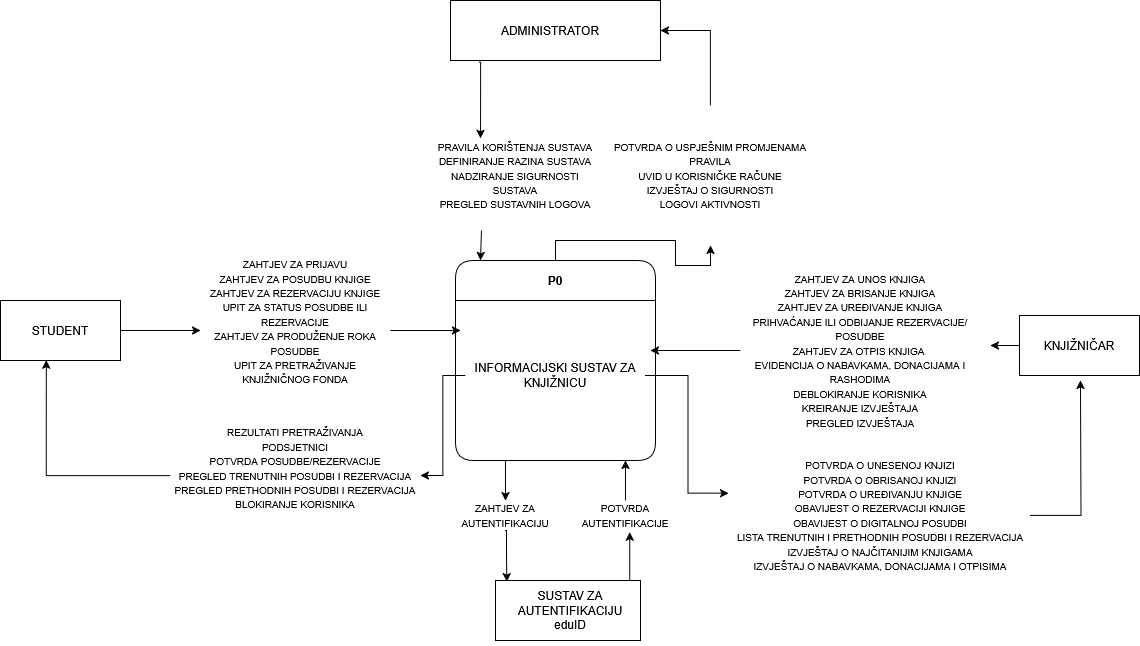

The diagram above was exported from draw.io. Its source (the exported page's mxGraphModel, read from the mxfile embedded in the PNG):
<mxGraphModel dx="1277" dy="777" grid="1" gridSize="10" guides="1" tooltips="1" connect="1" arrows="1" fold="1" page="1" pageScale="1" pageWidth="1169" pageHeight="827" background="#FFFFFF" math="0" shadow="0">
  <root>
    <mxCell id="0" />
    <mxCell id="1" parent="0" />
    <mxCell id="kL_x-0JnZHSc9lDSm8lQ-7" value="" style="rounded=0;whiteSpace=wrap;html=1;" parent="1" vertex="1">
      <mxGeometry x="525" y="600" width="145" height="60" as="geometry" />
    </mxCell>
    <mxCell id="QFwVtOsZBUh-7Sgdq_jM-11" style="edgeStyle=orthogonalEdgeStyle;rounded=0;orthogonalLoop=1;jettySize=auto;html=1;" parent="1" source="kL_x-0JnZHSc9lDSm8lQ-8" edge="1">
      <mxGeometry relative="1" as="geometry">
        <mxPoint x="1020" y="365" as="targetPoint" />
      </mxGeometry>
    </mxCell>
    <mxCell id="kL_x-0JnZHSc9lDSm8lQ-8" value="" style="rounded=0;whiteSpace=wrap;html=1;" parent="1" vertex="1">
      <mxGeometry x="1049" y="335" width="120" height="60" as="geometry" />
    </mxCell>
    <mxCell id="QFwVtOsZBUh-7Sgdq_jM-20" style="edgeStyle=orthogonalEdgeStyle;rounded=0;orthogonalLoop=1;jettySize=auto;html=1;entryX=0.294;entryY=-0.019;entryDx=0;entryDy=0;entryPerimeter=0;exitX=0.134;exitY=1.028;exitDx=0;exitDy=0;exitPerimeter=0;" parent="1" source="kL_x-0JnZHSc9lDSm8lQ-9" edge="1">
      <mxGeometry relative="1" as="geometry">
        <mxPoint x="509.98" y="157.91000000000003" as="targetPoint" />
        <mxPoint x="510" y="100" as="sourcePoint" />
        <Array as="points">
          <mxPoint x="510" y="82" />
        </Array>
      </mxGeometry>
    </mxCell>
    <mxCell id="kL_x-0JnZHSc9lDSm8lQ-9" value="" style="rounded=0;whiteSpace=wrap;html=1;" parent="1" vertex="1">
      <mxGeometry x="480" y="20" width="210" height="60" as="geometry" />
    </mxCell>
    <mxCell id="kL_x-0JnZHSc9lDSm8lQ-74" style="edgeStyle=orthogonalEdgeStyle;rounded=0;orthogonalLoop=1;jettySize=auto;html=1;exitX=0.25;exitY=1;exitDx=0;exitDy=0;entryX=0.5;entryY=0;entryDx=0;entryDy=0;" parent="1" source="kL_x-0JnZHSc9lDSm8lQ-19" target="kL_x-0JnZHSc9lDSm8lQ-73" edge="1">
      <mxGeometry relative="1" as="geometry" />
    </mxCell>
    <mxCell id="QFwVtOsZBUh-7Sgdq_jM-25" style="edgeStyle=orthogonalEdgeStyle;rounded=0;orthogonalLoop=1;jettySize=auto;html=1;entryX=0.5;entryY=1;entryDx=0;entryDy=0;" parent="1" source="kL_x-0JnZHSc9lDSm8lQ-19" target="QFwVtOsZBUh-7Sgdq_jM-22" edge="1">
      <mxGeometry relative="1" as="geometry" />
    </mxCell>
    <mxCell id="kL_x-0JnZHSc9lDSm8lQ-19" value="P0" style="swimlane;whiteSpace=wrap;html=1;rounded=1;startSize=40;" parent="1" vertex="1">
      <mxGeometry x="485" y="280" width="200" height="200" as="geometry" />
    </mxCell>
    <mxCell id="kL_x-0JnZHSc9lDSm8lQ-20" value="INFORMACIJSKI SUSTAV ZA KNJIŽNICU" style="text;html=1;align=center;verticalAlign=middle;whiteSpace=wrap;rounded=0;" parent="kL_x-0JnZHSc9lDSm8lQ-19" vertex="1">
      <mxGeometry x="10" y="60" width="180" height="110" as="geometry" />
    </mxCell>
    <mxCell id="kL_x-0JnZHSc9lDSm8lQ-22" value="KNJIŽNIČAR" style="text;html=1;align=center;verticalAlign=middle;whiteSpace=wrap;rounded=0;fillColor=none;" parent="1" vertex="1">
      <mxGeometry x="1079" y="350" width="60" height="30" as="geometry" />
    </mxCell>
    <mxCell id="kL_x-0JnZHSc9lDSm8lQ-23" value="&lt;span data-darkreader-inline-color=&quot;&quot; style=&quot;color: rgb(0, 0, 0); --darkreader-inline-color: var(--darkreader-text-000000, #e8e6e3);&quot;&gt;SUSTAV ZA AUTENTIFIKACIJU eduID&lt;/span&gt;" style="text;html=1;align=center;verticalAlign=middle;whiteSpace=wrap;rounded=0;" parent="1" vertex="1">
      <mxGeometry x="570" y="615" width="60" height="30" as="geometry" />
    </mxCell>
    <mxCell id="kL_x-0JnZHSc9lDSm8lQ-24" value="&lt;span data-darkreader-inline-color=&quot;&quot; style=&quot;color: rgb(0, 0, 0); --darkreader-inline-color: var(--darkreader-text-000000, #e8e6e3);&quot;&gt;ADMINISTRATOR&lt;/span&gt;" style="text;html=1;align=center;verticalAlign=middle;whiteSpace=wrap;rounded=0;" parent="1" vertex="1">
      <mxGeometry x="550" y="35" width="60" height="30" as="geometry" />
    </mxCell>
    <mxCell id="kL_x-0JnZHSc9lDSm8lQ-66" style="edgeStyle=orthogonalEdgeStyle;rounded=0;orthogonalLoop=1;jettySize=auto;html=1;" parent="1" edge="1">
      <mxGeometry relative="1" as="geometry">
        <mxPoint x="490" y="350" as="targetPoint" />
        <mxPoint x="419.9999999999999" y="350" as="sourcePoint" />
      </mxGeometry>
    </mxCell>
    <mxCell id="kL_x-0JnZHSc9lDSm8lQ-57" value="&lt;div&gt;&lt;font style=&quot;font-size: 10px;&quot;&gt;ZAHTJEV ZA &lt;font&gt;PRIJAVU&lt;/font&gt;&lt;/font&gt;&lt;/div&gt;&lt;div&gt;&lt;font style=&quot;font-size: 10px;&quot;&gt;ZAHTJEV ZA POSUDBU KNJIGE&lt;/font&gt;&lt;/div&gt;&lt;div&gt;&lt;font style=&quot;font-size: 10px;&quot;&gt;ZAHTJEV ZA REZERVACIJU KNJIGE&lt;/font&gt;&lt;/div&gt;&lt;div&gt;&lt;font style=&quot;font-size: 10px;&quot;&gt;UPIT ZA STATUS POSUDBE ILI REZERVACIJE&lt;/font&gt;&lt;/div&gt;&lt;div&gt;&lt;font style=&quot;font-size: 10px;&quot;&gt;ZAHTJEV ZA PRODUŽENJE ROKA POSUDBE&lt;/font&gt;&lt;/div&gt;&lt;div&gt;&lt;font style=&quot;font-size: 10px;&quot;&gt;UPIT ZA PRETRAŽIVANJE KNJIŽNIČNOG FONDA&lt;/font&gt;&lt;/div&gt;&lt;div&gt;&lt;font style=&quot;font-size: 10px;&quot;&gt;&lt;br&gt;&lt;/font&gt;&lt;/div&gt;&lt;div&gt;&lt;font style=&quot;font-size: 10px;&quot;&gt;&lt;br&gt;&lt;br&gt;&lt;br&gt;&lt;/font&gt;&lt;/div&gt;" style="text;html=1;align=center;verticalAlign=middle;whiteSpace=wrap;rounded=0;" parent="1" vertex="1">
      <mxGeometry x="230" y="240" width="190" height="260" as="geometry" />
    </mxCell>
    <mxCell id="kL_x-0JnZHSc9lDSm8lQ-73" value="&lt;font style=&quot;font-size: 10px;&quot;&gt;ZAHTJEV ZA AUTENTIFIKACIJU&lt;/font&gt;" style="text;html=1;align=center;verticalAlign=middle;whiteSpace=wrap;rounded=0;" parent="1" vertex="1">
      <mxGeometry x="500" y="520" width="70" height="30" as="geometry" />
    </mxCell>
    <mxCell id="kL_x-0JnZHSc9lDSm8lQ-75" style="edgeStyle=orthogonalEdgeStyle;rounded=0;orthogonalLoop=1;jettySize=auto;html=1;exitX=0.5;exitY=1;exitDx=0;exitDy=0;entryX=0.078;entryY=0.019;entryDx=0;entryDy=0;entryPerimeter=0;" parent="1" source="kL_x-0JnZHSc9lDSm8lQ-73" target="kL_x-0JnZHSc9lDSm8lQ-7" edge="1">
      <mxGeometry relative="1" as="geometry">
        <Array as="points">
          <mxPoint x="536" y="550" />
          <mxPoint x="536" y="575" />
          <mxPoint x="536" y="575" />
        </Array>
      </mxGeometry>
    </mxCell>
    <mxCell id="kL_x-0JnZHSc9lDSm8lQ-81" style="edgeStyle=orthogonalEdgeStyle;rounded=0;orthogonalLoop=1;jettySize=auto;html=1;" parent="1" source="kL_x-0JnZHSc9lDSm8lQ-77" edge="1">
      <mxGeometry relative="1" as="geometry">
        <mxPoint x="655" y="480" as="targetPoint" />
      </mxGeometry>
    </mxCell>
    <mxCell id="kL_x-0JnZHSc9lDSm8lQ-77" value="&lt;font style=&quot;font-size: 10px;&quot;&gt;POTVRDA AUTENTIFIKACIJE&lt;/font&gt;" style="text;html=1;align=center;verticalAlign=middle;whiteSpace=wrap;rounded=0;" parent="1" vertex="1">
      <mxGeometry x="625" y="520" width="60" height="30" as="geometry" />
    </mxCell>
    <mxCell id="kL_x-0JnZHSc9lDSm8lQ-80" style="edgeStyle=orthogonalEdgeStyle;rounded=0;orthogonalLoop=1;jettySize=auto;html=1;entryX=0.571;entryY=1.057;entryDx=0;entryDy=0;entryPerimeter=0;" parent="1" source="kL_x-0JnZHSc9lDSm8lQ-7" target="kL_x-0JnZHSc9lDSm8lQ-77" edge="1">
      <mxGeometry relative="1" as="geometry">
        <Array as="points">
          <mxPoint x="659" y="575" />
        </Array>
      </mxGeometry>
    </mxCell>
    <mxCell id="QFwVtOsZBUh-7Sgdq_jM-3" value="&lt;div&gt;&lt;font style=&quot;font-size: 10px;&quot;&gt;REZULTATI PRETRAŽIVANJA&lt;/font&gt;&lt;/div&gt;&lt;div&gt;&lt;font style=&quot;font-size: 10px;&quot;&gt;PODSJETNICI&lt;/font&gt;&lt;/div&gt;&lt;div&gt;&lt;font style=&quot;font-size: 10px;&quot;&gt;POTVRDA POSUDBE/REZERVACIJE&lt;/font&gt;&lt;/div&gt;&lt;div&gt;&lt;font style=&quot;font-size: 10px;&quot;&gt;PREGLED TRENUTNIH POSUDBI I REZERVACIJA&lt;/font&gt;&lt;/div&gt;&lt;div&gt;&lt;font style=&quot;font-size: 10px;&quot;&gt;PREGLED PRETHODNIH POSUDBI I REZERVACIJA&lt;/font&gt;&lt;/div&gt;&lt;div&gt;&lt;font style=&quot;font-size: 10px;&quot;&gt;BLOKIRANJE KORISNIKA&lt;/font&gt;&lt;/div&gt;&lt;div&gt;&lt;font style=&quot;font-size: 10px;&quot;&gt;&lt;br&gt;&lt;/font&gt;&lt;/div&gt;" style="text;html=1;align=center;verticalAlign=middle;whiteSpace=wrap;rounded=0;" parent="1" vertex="1">
      <mxGeometry x="200" y="390" width="250" height="210" as="geometry" />
    </mxCell>
    <mxCell id="QFwVtOsZBUh-7Sgdq_jM-4" style="edgeStyle=orthogonalEdgeStyle;rounded=0;orthogonalLoop=1;jettySize=auto;html=1;" parent="1" source="kL_x-0JnZHSc9lDSm8lQ-20" target="QFwVtOsZBUh-7Sgdq_jM-3" edge="1">
      <mxGeometry relative="1" as="geometry" />
    </mxCell>
    <mxCell id="QFwVtOsZBUh-7Sgdq_jM-12" style="edgeStyle=orthogonalEdgeStyle;rounded=0;orthogonalLoop=1;jettySize=auto;html=1;" parent="1" source="QFwVtOsZBUh-7Sgdq_jM-7" edge="1">
      <mxGeometry relative="1" as="geometry">
        <mxPoint x="680" y="370" as="targetPoint" />
      </mxGeometry>
    </mxCell>
    <mxCell id="QFwVtOsZBUh-7Sgdq_jM-7" value="&lt;div&gt;&lt;font style=&quot;font-size: 10px;&quot;&gt;ZAHTJEV ZA UNOS KNJIGA&lt;/font&gt;&lt;/div&gt;&lt;div&gt;&lt;font style=&quot;font-size: 10px;&quot;&gt;ZAHTJEV ZA BRISANJE KNJIGA&lt;/font&gt;&lt;/div&gt;&lt;div&gt;&lt;font style=&quot;font-size: 10px;&quot;&gt;ZAHTJEV ZA UREĐIVANJE KNJIGA&lt;/font&gt;&lt;/div&gt;&lt;div&gt;&lt;font style=&quot;font-size: 10px;&quot;&gt;PRIHVAĆANJE ILI ODBIJANJE REZERVACIJE/POSUDBE&lt;/font&gt;&lt;/div&gt;&lt;div&gt;&lt;font style=&quot;font-size: 10px;&quot;&gt;ZAHTJEV ZA OTPIS KNJIGA&amp;nbsp;&lt;/font&gt;&lt;/div&gt;&lt;div&gt;&lt;font style=&quot;font-size: 10px;&quot;&gt;EVIDENCIJA O NABAVKAMA, DONACIJAMA I RASHODIMA&lt;/font&gt;&lt;/div&gt;&lt;div&gt;&lt;font style=&quot;font-size: 10px;&quot;&gt;DEBLOKIRANJE KORISNIKA&lt;/font&gt;&lt;/div&gt;&lt;div&gt;&lt;font style=&quot;font-size: 10px;&quot;&gt;KREIRANJE IZVJEŠTAJA&lt;/font&gt;&lt;/div&gt;&lt;div&gt;&lt;font style=&quot;font-size: 10px;&quot;&gt;PREGLED IZVJEŠTAJA&lt;/font&gt;&lt;/div&gt;" style="text;html=1;align=center;verticalAlign=middle;whiteSpace=wrap;rounded=0;" parent="1" vertex="1">
      <mxGeometry x="770" y="240" width="240" height="260" as="geometry" />
    </mxCell>
    <mxCell id="QFwVtOsZBUh-7Sgdq_jM-16" style="edgeStyle=orthogonalEdgeStyle;rounded=0;orthogonalLoop=1;jettySize=auto;html=1;" parent="1" source="QFwVtOsZBUh-7Sgdq_jM-13" edge="1">
      <mxGeometry relative="1" as="geometry">
        <mxPoint x="1110" y="400" as="targetPoint" />
      </mxGeometry>
    </mxCell>
    <mxCell id="QFwVtOsZBUh-7Sgdq_jM-13" value="&lt;div&gt;&lt;font style=&quot;font-size: 10px;&quot;&gt;POTVRDA O UNESENOJ KNJIZI&lt;/font&gt;&lt;/div&gt;&lt;div&gt;&lt;font style=&quot;font-size: 10px;&quot;&gt;POTVRDA O OBRISANOJ KNJIZI&lt;/font&gt;&lt;/div&gt;&lt;div&gt;&lt;font style=&quot;font-size: 10px;&quot;&gt;POTVRDA O UREĐIVANJU KNJIGE&lt;/font&gt;&lt;/div&gt;&lt;div&gt;&lt;font style=&quot;font-size: 10px;&quot;&gt;OBAVIJEST O REZERVACIJI KNJIGE&lt;/font&gt;&lt;/div&gt;&lt;div&gt;&lt;font style=&quot;font-size: 10px;&quot;&gt;OBAVIJEST O DIGITALNOJ POSUDBI&lt;/font&gt;&lt;/div&gt;&lt;div&gt;&lt;font style=&quot;font-size: 10px;&quot;&gt;LISTA TRENUTNIH I PRETHODNIH POSUDBI I REZERVACIJA&lt;/font&gt;&lt;/div&gt;&lt;div&gt;&lt;font style=&quot;font-size: 10px;&quot;&gt;IZVJEŠTAJ O NAJČITANIJIM KNJIGAMA&lt;/font&gt;&lt;/div&gt;&lt;div&gt;&lt;font style=&quot;font-size: 10px;&quot;&gt;IZVJEŠTAJ O NABAVKAMA, DONACIJAMA I OTPISIMA&lt;/font&gt;&lt;/div&gt;" style="text;html=1;align=center;verticalAlign=middle;whiteSpace=wrap;rounded=0;" parent="1" vertex="1">
      <mxGeometry x="760" y="405" width="300" height="260" as="geometry" />
    </mxCell>
    <mxCell id="QFwVtOsZBUh-7Sgdq_jM-14" style="edgeStyle=orthogonalEdgeStyle;rounded=0;orthogonalLoop=1;jettySize=auto;html=1;entryX=-0.006;entryY=0.414;entryDx=0;entryDy=0;entryPerimeter=0;" parent="1" source="kL_x-0JnZHSc9lDSm8lQ-20" target="QFwVtOsZBUh-7Sgdq_jM-13" edge="1">
      <mxGeometry relative="1" as="geometry" />
    </mxCell>
    <mxCell id="QFwVtOsZBUh-7Sgdq_jM-17" value="&lt;div&gt;&lt;font style=&quot;font-size: 10px;&quot;&gt;PRAVILA KORIŠTENJA SUSTAVA&lt;/font&gt;&lt;/div&gt;&lt;div&gt;&lt;font style=&quot;font-size: 10px;&quot;&gt;DEFINIRANJE RAZINA SUSTAVA&lt;/font&gt;&lt;/div&gt;&lt;div&gt;&lt;font style=&quot;font-size: 10px;&quot;&gt;NADZIRANJE SIGURNOSTI SUSTAVA&lt;/font&gt;&lt;/div&gt;&lt;div&gt;&lt;font style=&quot;font-size: 10px;&quot;&gt;PREGLED SUSTAVNIH LOGOVA&lt;/font&gt;&lt;/div&gt;" style="text;html=1;align=center;verticalAlign=middle;whiteSpace=wrap;rounded=0;" parent="1" vertex="1">
      <mxGeometry x="460" y="140" width="170" height="110" as="geometry" />
    </mxCell>
    <mxCell id="QFwVtOsZBUh-7Sgdq_jM-19" style="edgeStyle=orthogonalEdgeStyle;rounded=0;orthogonalLoop=1;jettySize=auto;html=1;entryX=0.295;entryY=0;entryDx=0;entryDy=0;entryPerimeter=0;" parent="1" edge="1">
      <mxGeometry relative="1" as="geometry">
        <mxPoint x="510.98360655737713" y="250" as="sourcePoint" />
        <mxPoint x="509.9999999999999" y="280" as="targetPoint" />
      </mxGeometry>
    </mxCell>
    <mxCell id="QFwVtOsZBUh-7Sgdq_jM-26" style="edgeStyle=orthogonalEdgeStyle;rounded=0;orthogonalLoop=1;jettySize=auto;html=1;entryX=1;entryY=0.5;entryDx=0;entryDy=0;" parent="1" source="QFwVtOsZBUh-7Sgdq_jM-22" target="kL_x-0JnZHSc9lDSm8lQ-9" edge="1">
      <mxGeometry relative="1" as="geometry" />
    </mxCell>
    <mxCell id="QFwVtOsZBUh-7Sgdq_jM-22" value="&lt;div&gt;&lt;font style=&quot;font-size: 10px;&quot;&gt;POTVRDA O USPJEŠNIM PROMJENAMA PRAVILA&lt;/font&gt;&lt;/div&gt;&lt;div&gt;&lt;font style=&quot;font-size: 10px;&quot;&gt;UVID U KORISNIČKE RAČUNE&lt;/font&gt;&lt;/div&gt;&lt;div&gt;&lt;font style=&quot;font-size: 10px;&quot;&gt;IZVJEŠTAJ O SIGURNOSTI&lt;/font&gt;&lt;/div&gt;&lt;div&gt;&lt;font style=&quot;font-size: 10px;&quot;&gt;LOGOVI AKTIVNOSTI&lt;/font&gt;&lt;/div&gt;" style="text;html=1;align=center;verticalAlign=middle;whiteSpace=wrap;rounded=0;" parent="1" vertex="1">
      <mxGeometry x="640" y="125" width="200" height="140" as="geometry" />
    </mxCell>
    <mxCell id="QFwVtOsZBUh-7Sgdq_jM-27" value="" style="rounded=0;whiteSpace=wrap;html=1;fillColor=default;strokeColor=default;" parent="1" vertex="1">
      <mxGeometry x="30" y="320" width="120" height="60" as="geometry" />
    </mxCell>
    <mxCell id="QFwVtOsZBUh-7Sgdq_jM-28" style="edgeStyle=orthogonalEdgeStyle;rounded=0;orthogonalLoop=1;jettySize=auto;html=1;entryX=0;entryY=0.423;entryDx=0;entryDy=0;entryPerimeter=0;" parent="1" source="QFwVtOsZBUh-7Sgdq_jM-27" target="kL_x-0JnZHSc9lDSm8lQ-57" edge="1">
      <mxGeometry relative="1" as="geometry" />
    </mxCell>
    <mxCell id="QFwVtOsZBUh-7Sgdq_jM-29" style="edgeStyle=orthogonalEdgeStyle;rounded=0;orthogonalLoop=1;jettySize=auto;html=1;entryX=0.382;entryY=0.992;entryDx=0;entryDy=0;entryPerimeter=0;" parent="1" source="QFwVtOsZBUh-7Sgdq_jM-3" target="QFwVtOsZBUh-7Sgdq_jM-27" edge="1">
      <mxGeometry relative="1" as="geometry" />
    </mxCell>
    <mxCell id="QFwVtOsZBUh-7Sgdq_jM-30" value="STUDENT" style="text;html=1;align=center;verticalAlign=middle;whiteSpace=wrap;rounded=0;" parent="1" vertex="1">
      <mxGeometry x="60" y="335" width="60" height="30" as="geometry" />
    </mxCell>
  </root>
</mxGraphModel>